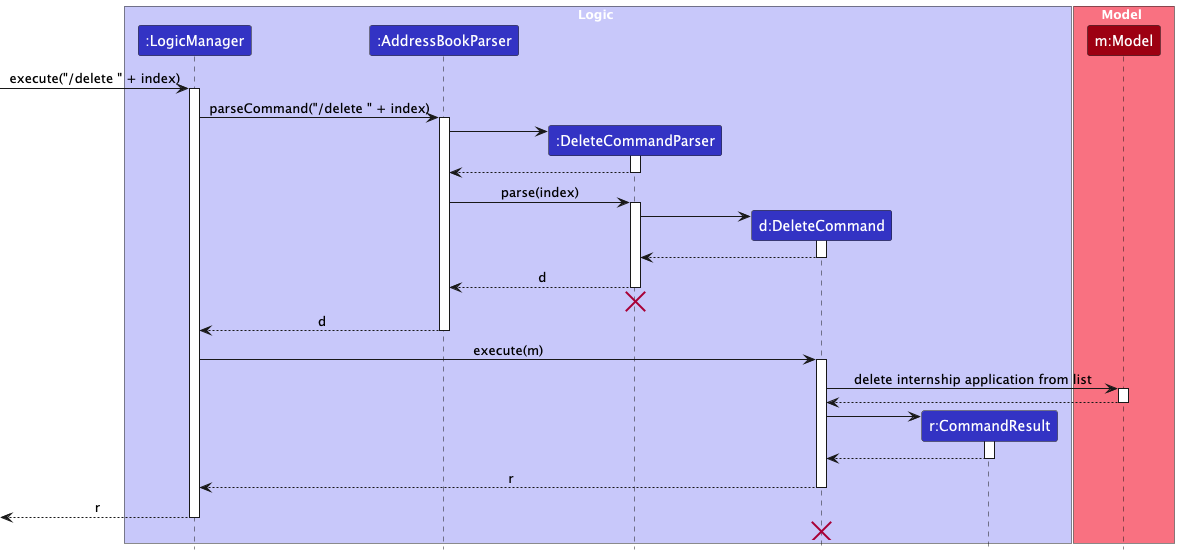

The diagram above was rendered by PlantUML. Its source (embedded in the PNG):
@startuml
!include style.puml
skinparam ArrowFontStyle plain

box Logic LOGIC_COLOR_T1
participant ":LogicManager" as LogicManager LOGIC_COLOR
participant ":AddressBookParser" as AddressBookParser LOGIC_COLOR
participant ":DeleteCommandParser" as DeleteCommandParser LOGIC_COLOR
participant "d:DeleteCommand" as DeleteCommand LOGIC_COLOR
participant "r:CommandResult" as CommandResult LOGIC_COLOR
end box

box Model MODEL_COLOR_T1
participant "m:Model" as Model MODEL_COLOR
end box

[-> LogicManager : execute("/delete " + index)
activate LogicManager

LogicManager -> AddressBookParser : parseCommand("/delete " + index)
activate AddressBookParser

create DeleteCommandParser
AddressBookParser -> DeleteCommandParser
activate DeleteCommandParser

DeleteCommandParser --> AddressBookParser
deactivate DeleteCommandParser

AddressBookParser -> DeleteCommandParser : parse(index)
activate DeleteCommandParser

create DeleteCommand
DeleteCommandParser -> DeleteCommand
activate DeleteCommand

DeleteCommand --> DeleteCommandParser :
deactivate DeleteCommand

DeleteCommandParser --> AddressBookParser : d
deactivate DeleteCommandParser
'Hidden arrow to position the destroy marker below the end of the activation bar.
DeleteCommandParser -[hidden]-> AddressBookParser
destroy DeleteCommandParser

AddressBookParser --> LogicManager : d
deactivate AddressBookParser

LogicManager -> DeleteCommand : execute(m)
activate DeleteCommand

DeleteCommand -> Model : delete internship application from list
activate Model

Model --> DeleteCommand
deactivate Model

create CommandResult
DeleteCommand -> CommandResult
activate CommandResult

CommandResult --> DeleteCommand
deactivate CommandResult

DeleteCommand --> LogicManager : r
deactivate DeleteCommand

[<--LogicManager : r
deactivate LogicManager
'Hidden arrow to position the destroy marker below the end of the activation bar.
DeleteCommand -[hidden]-> LogicManager
destroy DeleteCommand
@enduml